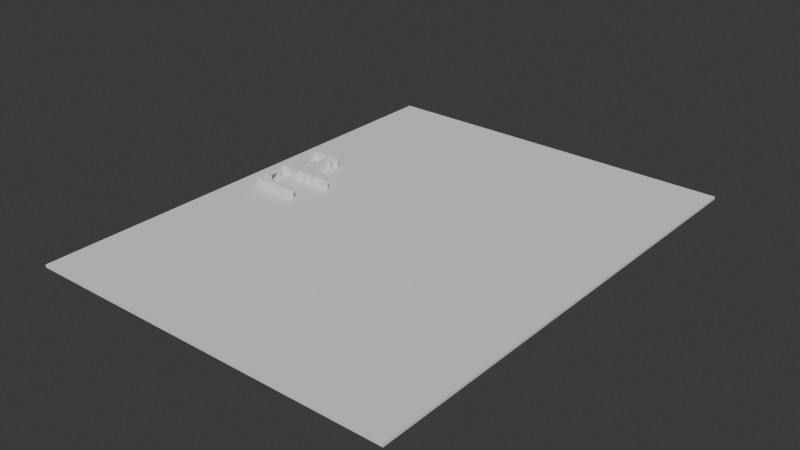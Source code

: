# Source: Pyramid.blend  (saved by Blender 4.2.66; exported with 4.5.12 LTS)
import bpy
from mathutils import Matrix  # noqa: F401  (used for matrix-valued properties, if any)

bpy.ops.wm.read_factory_settings(use_empty=True)
scene = bpy.context.scene
scene.name = 'Scene'

# ---- collections
col_collection = bpy.data.collections.new('Collection'); scene.collection.children.link(col_collection)

# ---- world
world_world = bpy.data.worlds.new('World'); scene.world = world_world
world_world.use_nodes = True; world_world.node_tree.nodes.clear()
_N = world_world.node_tree.nodes; _L = world_world.node_tree.links
n0 = _N.new('ShaderNodeOutputWorld'); n0.name = 'World Output'; n0.location = (300, 300)
n1 = _N.new('ShaderNodeBackground'); n1.name = 'Background'; n1.location = (10, 300)
n1.inputs[0].default_value = (0.05088, 0.05088, 0.05088, 1.0)
_L.new(n1.outputs[0], n0.inputs[0])
n0.is_active_output = True
world_world.color = (0.05088, 0.05088, 0.05088)
world_world.sun_shadow_jitter_overblur = 0.0

# ---- meshes
me_cube_004 = bpy.data.meshes.new('Cube.004')
me_cube_004.from_pydata([(-1.0, -1.0, -1.0), (-1.0, -1.0, -0.5763), (-1.0, 1.0, -1.0), (-1.0, 1.0, -0.5763), (1.0, -1.0, -1.0), (1.0, -1.0, -0.5763), (1.0, 1.0, -1.0), (1.0, 1.0, -0.5763), (-1.0, -1.0, 0.1904), (-1.0, 1.0, 0.1904), (1.0, 1.0, 0.1904), (1.0, -1.0, 0.1904)], [], [(0, 1, 3, 2), (2, 3, 7, 6), (6, 7, 5, 4), (4, 5, 1, 0), (2, 6, 4, 0), (7, 3, 9, 10), (10, 9, 8, 11), (5, 7, 10, 11), (3, 1, 8, 9), (1, 5, 11, 8)])
_uv = me_cube_004.uv_layers.new(name='UVMap')
_uv.uv.foreach_set('vector', [0.375, 0.0, 0.625, 0.0, 0.625, 0.25, 0.375, 0.25, 0.375, 0.25, 0.625, 0.25, 0.625, 0.5, 0.375, 0.5, 0.375, 0.5, 0.625, 0.5, 0.625, 0.75, 0.375, 0.75, 0.375, 0.75, 0.625, 0.75, 0.625, 1.0, 0.375, 1.0, 0.125, 0.5, 0.375, 0.5, 0.375, 0.75, 0.125, 0.75, 0.625, 0.5, 0.625, 0.25, 0.625, 0.25, 0.625, 0.5, 0.625, 0.5, 0.875, 0.5, 0.875, 0.75, 0.625, 0.75, 0.625, 0.75, 0.625, 0.5, 0.625, 0.5, 0.625, 0.75, 0.625, 0.25, 0.625, 0.0, 0.625, 0.0, 0.625, 0.25, 0.625, 1.0, 0.625, 0.75, 0.625, 0.75, 0.625, 1.0])
me_cube_004.update()
me_cube_008 = bpy.data.meshes.new('Cube.008')
me_cube_008.from_pydata([(-1.0, -1.0, -1.0), (-1.0, -1.0, 3.0), (-1.0, 1.0, -1.0), (-1.0, 1.0, 3.0), (1.0, -1.0, -1.0), (1.0, -1.0, 3.0), (1.0, 1.0, -1.0), (1.0, 1.0, 3.0), (-1.0, -1.0, 4.0), (-1.0, 1.0, 4.0), (1.0, 1.0, 4.0), (1.0, -1.0, 4.0), (-1.0, 5.0, 3.0), (1.0, 5.0, 3.0), (-1.0, 5.0, 4.0), (1.0, 5.0, 4.0), (-1.0, 7.0, 3.0), (1.0, 7.0, 3.0), (-1.0, 7.0, 4.0), (1.0, 7.0, 4.0), (-1.0, 5.0, -1.0), (1.0, 5.0, -1.0), (-1.0, 7.0, -1.0), (1.0, 7.0, -1.0), (-2.0, 1.0, -1.0), (-2.0, -1.0, -1.0), (-2.0, -1.0, 3.0), (-2.0, 1.0, 3.0), (-2.0, -1.0, 4.0), (-2.0, 1.0, 4.0), (-2.0, 5.0, 4.0), (-2.0, 5.0, 3.0), (-2.0, 7.0, 4.0), (-2.0, 7.0, 3.0), (-2.0, 7.0, -1.0), (-2.0, 5.0, -1.0), (-4.0, 1.0, -1.0), (-4.0, -1.0, -1.0), (-4.0, -1.0, 3.0), (-4.0, 1.0, 3.0), (-4.0, -1.0, 4.0), (-4.0, 1.0, 4.0), (-4.0, 5.0, 4.0), (-4.0, 5.0, 3.0), (-4.0, 7.0, 4.0), (-4.0, 7.0, 3.0), (-4.0, 7.0, -1.0), (-4.0, 5.0, -1.0), (-2.0, 12.0, -1.0), (-1.0, 12.0, -1.0), (-2.0, 12.0, 4.0), (-2.0, -5.0, 4.0), (-1.0, -5.0, 4.0), (-1.0, -5.0, -1.0), (-2.0, -5.0, -1.0), (-2.0, -6.0, 4.0), (-1.0, -6.0, 4.0), (-1.0, -6.0, -1.0), (-2.0, -6.0, -1.0), (3.0, -5.0, 4.0), (3.0, -5.0, -1.0), (3.0, -6.0, 4.0), (3.0, -6.0, -1.0), (6.0, 11.0, 4.0), (6.0, 11.0, -1.0), (6.0, 12.0, 4.0), (6.0, 12.0, -1.0), (6.0, -5.0, 4.0), (6.0, -5.0, -1.0), (6.0, -6.0, 4.0), (6.0, -6.0, -1.0), (7.0, 11.0, 4.0), (7.0, 11.0, -1.0), (7.0, 12.0, 4.0), (7.0, 12.0, -1.0), (7.0, -5.0, 4.0), (7.0, -5.0, -1.0), (7.0, -6.0, 4.0), (7.0, -6.0, -1.0), (9.0, 11.0, 4.0), (9.0, 11.0, -1.0), (9.0, 12.0, 4.0), (9.0, 12.0, -1.0), (9.0, -5.0, 4.0), (9.0, -5.0, -1.0), (9.0, -6.0, 4.0), (9.0, -6.0, -1.0), (12.0, 11.0, 4.0), (12.0, 11.0, -1.0), (12.0, 12.0, 4.0), (12.0, 12.0, -1.0), (12.0, -5.0, 4.0), (12.0, -5.0, -1.0), (12.0, -6.0, 4.0), (12.0, -6.0, -1.0), (7.0, -4.0, 4.0), (7.0, -4.0, -1.0), (9.0, -4.0, 4.0), (9.0, -4.0, -1.0), (7.0, 10.0, 4.0), (7.0, 10.0, -1.0), (9.0, 10.0, 4.0), (9.0, 10.0, -1.0), (14.0, 11.0, 4.0), (14.0, 11.0, -1.0), (14.0, 12.0, 4.0), (14.0, 12.0, -1.0), (14.0, -5.0, 4.0), (14.0, -5.0, -1.0), (14.0, -6.0, 4.0), (14.0, -6.0, -1.0), (12.0, -4.0, 4.0), (12.0, -4.0, -1.0), (14.0, -4.0, 4.0), (14.0, -4.0, -1.0), (12.0, 10.0, 4.0), (12.0, 10.0, -1.0), (14.0, 10.0, 4.0), (14.0, 10.0, -1.0), (17.0, 11.0, 4.0), (17.0, 11.0, -1.0), (17.0, 12.0, 4.0), (17.0, 12.0, -1.0), (17.0, -5.0, 4.0), (17.0, -5.0, -1.0), (17.0, -6.0, 4.0), (17.0, -6.0, -1.0), (19.0, 11.0, 4.0), (19.0, 11.0, -1.0), (19.0, 12.0, 4.0), (19.0, 12.0, -1.0), (19.0, -5.0, 4.0), (19.0, -5.0, -1.0), (19.0, -6.0, 4.0), (19.0, -6.0, -1.0), (17.0, -4.0, 4.0), (17.0, -4.0, -1.0), (19.0, -4.0, 4.0), (19.0, -4.0, -1.0), (17.0, 10.0, 4.0), (17.0, 10.0, -1.0), (19.0, 10.0, 4.0), (19.0, 10.0, -1.0), (21.0, 11.0, 4.0), (21.0, 11.0, -1.0), (21.0, 12.0, 4.0), (21.0, 12.0, -1.0), (21.0, -5.0, 4.0), (21.0, -5.0, -1.0), (21.0, -6.0, 4.0), (21.0, -6.0, -1.0), (6.0, 16.0, 4.0), (6.0, 16.0, -1.0), (7.0, 16.0, 4.0), (7.0, 16.0, -1.0), (6.0, 17.0, 4.0), (6.0, 17.0, -1.0), (7.0, 17.0, 4.0), (7.0, 17.0, -1.0), (9.0, 16.0, 4.0), (9.0, 16.0, -1.0), (9.0, 17.0, 4.0), (9.0, 17.0, -1.0), (10.0, 16.0, 4.0), (10.0, 16.0, -1.0), (10.0, 17.0, 4.0), (10.0, 17.0, -1.0), (9.0, 20.0, 4.0), (9.0, 20.0, -1.0), (10.0, 20.0, 4.0), (10.0, 20.0, -1.0), (9.0, 21.0, 4.0), (9.0, 21.0, -1.0), (10.0, 21.0, 4.0), (10.0, 21.0, -1.0), (7.0, 20.0, 4.0), (7.0, 20.0, -1.0), (7.0, 21.0, 4.0), (7.0, 21.0, -1.0), (6.0, 20.0, 4.0), (6.0, 20.0, -1.0), (6.0, 21.0, 4.0), (6.0, 21.0, -1.0), (7.0, 23.0, 4.0), (7.0, 23.0, -1.0), (6.0, 23.0, 4.0), (6.0, 23.0, -1.0), (7.0, 24.0, 4.0), (7.0, 24.0, -1.0), (6.0, 24.0, 4.0), (6.0, 24.0, -1.0), (-1.0, 7.0, 4.0), (-2.0, 11.0, -1.0), (-1.0, 12.0, 4.0), (-2.0, 12.0, 4.0), (-2.0, 11.0, 4.0), (-2.0, 7.0, 4.0), (-1.0, 12.0, 4.0), (-2.0, 7.0, -1.0), (8.0, 23.0, 4.0), (8.0, 23.0, -1.0), (8.0, 24.0, 4.0), (8.0, 24.0, -1.0), (9.0, 23.0, 4.0), (9.0, 23.0, -1.0), (9.0, 24.0, 4.0), (9.0, 24.0, -1.0), (8.0, 28.0, 4.0), (8.0, 28.0, -1.0), (9.0, 28.0, 4.0), (9.0, 28.0, -1.0), (8.0, 28.0, 4.0), (8.0, 28.0, -1.0), (9.0, 28.0, 4.0), (9.0, 28.0, -1.0), (-2.0, 12.0, -1.0), (-1.0, 7.0, -1.0), (-1.0, 12.0, -1.0), (8.0, 28.0, 4.0), (8.0, 28.0, -1.0), (9.0, 28.0, 4.0), (9.0, 28.0, -1.0), (8.0, 29.0, 4.0), (8.0, 29.0, -1.0), (9.0, 29.0, 4.0), (9.0, 29.0, -1.0), (11.0, 28.0, 4.0), (11.0, 28.0, -1.0), (11.0, 29.0, 4.0), (11.0, 29.0, -1.0), (21.0, 12.0, 4.0), (21.0, 12.0, -1.0), (21.0, 16.0, 4.0), (21.0, 16.0, -1.0), (11.0, 16.0, 4.0), (11.0, 16.0, -1.0), (11.0, 17.0, 4.0), (11.0, 17.0, -1.0), (11.0, 20.0, 4.0), (11.0, 20.0, -1.0), (11.0, 21.0, 4.0), (11.0, 21.0, -1.0), (11.0, 21.0, 4.0), (11.0, 21.0, -1.0), (11.0, 23.0, 4.0), (11.0, 23.0, -1.0), (11.0, 24.0, 4.0), (11.0, 24.0, -1.0), (11.0, 28.0, 4.0), (11.0, 28.0, -1.0), (11.0, 23.0, 4.0), (11.0, 23.0, -1.0), (11.0, 24.0, 4.0), (11.0, 24.0, -1.0), (11.0, 28.0, 4.0), (11.0, 28.0, -1.0), (11.0, 29.0, 4.0), (11.0, 29.0, -1.0), (24.0, 11.0, 4.0), (24.0, 11.0, -1.0), (24.0, 12.0, 4.0), (24.0, 12.0, -1.0), (26.0, 11.0, 4.0), (26.0, 11.0, -1.0), (26.0, 12.0, 4.0), (26.0, 12.0, -1.0), (-1.0, 11.0, -1.0), (-1.0, 11.0, 4.0), (-1.0, 11.0, 4.0), (-1.0, 11.0, -1.0), (3.0, 11.0, 4.0), (3.0, 11.0, -1.0), (3.0, 12.0, 4.0), (3.0, 12.0, -1.0), (-1.0, 24.0, -1.0), (-2.0, 24.0, -1.0), (-1.0, 24.0, 4.0), (-2.0, 24.0, 4.0), (-1.0, 24.0, 4.0), (-1.0, 24.0, -1.0), (3.0, 23.0, 4.0), (3.0, 23.0, -1.0), (3.0, 24.0, 4.0), (3.0, 24.0, -1.0), (-1.0, 32.0, -1.0), (-2.0, 32.0, -1.0), (-1.0, 32.0, 4.0), (-2.0, 32.0, 4.0), (-1.0, 33.0, -1.0), (-2.0, 33.0, -1.0), (-1.0, 33.0, 4.0), (-2.0, 33.0, 4.0), (13.0, 32.0, 4.0), (13.0, 32.0, -1.0), (13.0, 33.0, 4.0), (13.0, 33.0, -1.0), (12.0, 16.0, 4.0), (12.0, 16.0, -1.0), (12.0, 17.0, 4.0), (12.0, 17.0, -1.0), (12.0, 28.0, 4.0), (12.0, 28.0, -1.0), (12.0, 29.0, 4.0), (12.0, 29.0, -1.0)], [], [(9, 14, 30, 29), (2, 3, 7, 6), (6, 7, 5, 4), (4, 5, 1, 0), (2, 6, 4, 0), (5, 7, 10, 11), (10, 9, 8, 11), (3, 2, 24, 27), (1, 5, 11, 8), (7, 3, 12, 13), (20, 12, 31, 35), (10, 7, 13, 15), (8, 9, 29, 28), (9, 10, 15, 14), (17, 16, 18, 19), (14, 15, 19, 18), (15, 13, 17, 19), (16, 17, 23, 22), (21, 20, 22, 23), (17, 13, 21, 23), (14, 18, 32, 30), (13, 12, 20, 21), (32, 33, 45, 44), (27, 24, 36, 39), (34, 35, 47, 46), (29, 30, 42, 41), (26, 28, 40, 38), (2, 0, 25, 24), (12, 3, 27, 31), (22, 20, 35, 34), (0, 8, 52, 53), (37, 38, 39, 36), (39, 38, 40, 41), (43, 42, 44, 45), (39, 41, 42, 43), (43, 45, 46, 47), (24, 25, 37, 36), (33, 34, 46, 45), (28, 29, 41, 40), (30, 32, 44, 42), (25, 26, 38, 37), (31, 27, 39, 43), (35, 31, 43, 47), (53, 52, 59, 60), (28, 25, 54, 51), (8, 28, 51, 52), (25, 0, 53, 54), (55, 58, 57, 56), (54, 53, 57, 58), (51, 54, 58, 55), (52, 51, 55, 56), (52, 56, 61, 59), (57, 53, 60, 62), (56, 57, 62, 61), (68, 67, 75, 76), (67, 69, 77, 75), (62, 60, 68, 70), (61, 62, 70, 69), (64, 63, 65, 66), (59, 61, 69, 67), (60, 59, 67, 68), (75, 77, 85, 83), (74, 73, 81, 82), (64, 66, 74, 72), (63, 64, 72, 71), (70, 68, 76, 78), (69, 70, 78, 77), (65, 63, 71, 73), (153, 73, 230, 232), (85, 86, 94, 93), (86, 84, 92, 94), (84, 76, 96, 98), (72, 74, 82, 80), (79, 71, 99, 101), (78, 76, 84, 86), (77, 78, 86, 85), (73, 71, 79, 81), (93, 94, 110, 109), (94, 92, 108, 110), (81, 79, 87, 89), (82, 81, 89, 90), (83, 85, 93, 91), (84, 83, 91, 92), (80, 82, 90, 88), (79, 80, 88, 87), (96, 95, 97, 98), (76, 75, 95, 96), (83, 84, 98, 97), (75, 83, 97, 95), (99, 100, 102, 101), (71, 72, 100, 99), (72, 80, 102, 100), (80, 79, 101, 102), (106, 105, 121, 122), (105, 103, 119, 121), (89, 87, 103, 105), (90, 89, 105, 106), (91, 93, 109, 107), (108, 92, 112, 114), (88, 90, 106, 104), (88, 104, 118, 116), (112, 111, 113, 114), (107, 108, 114, 113), (92, 91, 111, 112), (91, 107, 113, 111), (115, 116, 118, 117), (104, 103, 117, 118), (103, 87, 115, 117), (87, 88, 116, 115), (120, 122, 130, 128), (124, 123, 135, 136), (107, 109, 125, 123), (108, 107, 123, 124), (104, 106, 122, 120), (103, 104, 120, 119), (110, 108, 124, 126), (109, 110, 126, 125), (134, 132, 148, 150), (127, 128, 144, 143), (128, 127, 141, 142), (126, 124, 132, 134), (125, 126, 134, 133), (121, 119, 127, 129), (122, 121, 129, 130), (123, 125, 133, 131), (136, 135, 137, 138), (123, 131, 137, 135), (131, 132, 138, 137), (132, 124, 136, 138), (139, 140, 142, 141), (120, 128, 142, 140), (127, 119, 139, 141), (119, 120, 140, 139), (145, 143, 258, 260), (148, 147, 149, 150), (133, 134, 150, 149), (129, 127, 143, 145), (130, 129, 145, 146), (131, 133, 149, 147), (132, 131, 147, 148), (128, 130, 146, 144), (152, 151, 155, 156), (65, 73, 153, 151), (74, 66, 152, 154), (66, 65, 151, 152), (184, 186, 190, 188), (156, 155, 157, 158), (151, 153, 157, 155), (154, 158, 162, 160), (154, 152, 156, 158), (160, 162, 166, 164), (153, 154, 160, 159), (158, 157, 161, 162), (157, 153, 159, 161), (169, 165, 236, 238), (161, 165, 169, 167), (161, 159, 163, 165), (159, 160, 164, 163), (167, 171, 177, 175), (162, 161, 167, 168), (166, 162, 168, 170), (170, 174, 241, 239), (172, 171, 173, 174), (167, 169, 173, 171), (164, 166, 237, 235), (170, 168, 172, 174), (175, 177, 181, 179), (171, 172, 178, 177), (172, 168, 176, 178), (168, 167, 175, 176), (180, 179, 181, 182), (176, 175, 179, 180), (178, 176, 180, 182), (182, 181, 185, 186), (177, 178, 243, 242), (181, 177, 183, 185), (178, 182, 186, 184), (187, 188, 190, 189), (183, 184, 200, 199), (186, 185, 189, 190), (185, 183, 187, 189), (200, 202, 206, 204), (184, 188, 202, 200), (187, 183, 199, 201), (188, 187, 201, 202), (205, 203, 250, 252), (199, 200, 204, 203), (201, 199, 203, 205), (201, 205, 209, 207), (209, 210, 214, 213), (206, 210, 249, 247), (202, 201, 207, 208), (206, 202, 208, 210), (210, 208, 212, 214), (208, 207, 211, 212), (207, 209, 213, 211), (194, 197, 193, 50), (211, 213, 220, 218), (221, 219, 223, 225), (213, 214, 221, 220), (214, 212, 219, 221), (212, 211, 218, 219), (223, 222, 224, 225), (219, 218, 222, 223), (218, 220, 224, 222), (221, 225, 229, 227), (227, 229, 257, 255), (225, 224, 228, 229), (220, 221, 227, 226), (224, 220, 226, 228), (230, 231, 233, 232), (154, 153, 232, 233), (73, 74, 231, 230), (74, 154, 233, 231), (234, 235, 297, 296), (236, 237, 239, 238), (238, 239, 241, 240), (174, 173, 240, 241), (166, 170, 239, 237), (165, 163, 234, 236), (173, 169, 238, 240), (163, 164, 235, 234), (242, 243, 245, 244), (183, 177, 242, 244), (178, 184, 245, 243), (184, 183, 244, 245), (246, 247, 249, 248), (205, 206, 247, 246), (209, 205, 246, 248), (210, 209, 248, 249), (250, 251, 253, 252), (206, 205, 252, 253), (204, 206, 253, 251), (203, 204, 251, 250), (236, 234, 296, 298), (226, 227, 255, 254), (228, 226, 254, 256), (229, 228, 256, 257), (261, 260, 264, 265), (146, 145, 260, 261), (144, 146, 261, 259), (143, 144, 259, 258), (262, 263, 265, 264), (259, 261, 265, 263), (258, 259, 263, 262), (260, 258, 262, 264), (197, 217, 49, 193), (195, 267, 197, 194), (217, 215, 48, 49), (198, 196, 195, 192), (215, 194, 50, 48), (50, 193, 276, 277), (34, 32, 196, 198), (266, 267, 268, 269), (217, 197, 278, 279), (192, 195, 194, 215), (196, 191, 267, 195), (216, 198, 192, 266), (18, 22, 216, 191), (22, 34, 198, 216), (266, 192, 215, 217), (191, 216, 266, 267), (32, 18, 191, 196), (273, 217, 279, 283), (267, 266, 271, 270), (266, 217, 273, 271), (197, 267, 270, 272), (275, 277, 287, 285), (279, 278, 282, 283), (271, 273, 283, 281), (48, 50, 277, 275), (49, 48, 275, 274), (193, 49, 274, 276), (197, 272, 282, 278), (272, 270, 280, 282), (285, 287, 291, 289), (274, 275, 285, 284), (277, 276, 286, 287), (276, 274, 284, 286), (289, 291, 290, 288), (284, 285, 289, 288), (290, 286, 292, 294), (287, 286, 290, 291), (292, 293, 295, 294), (288, 290, 294, 295), (286, 284, 293, 292), (284, 288, 295, 293), (283, 282, 270, 271), (296, 297, 299, 298), (300, 301, 303, 302), (255, 257, 303, 301), (254, 255, 301, 300), (235, 237, 299, 297), (237, 236, 298, 299), (256, 254, 300, 302), (257, 256, 302, 303)])
_uv = me_cube_008.uv_layers.new(name='UVMap')
_uv.uv.foreach_set('vector', [0.875, 0.5, 0.875, 0.5, 0.875, 0.5, 0.875, 0.5, 0.375, 0.25, 0.625, 0.25, 0.625, 0.5, 0.375, 0.5, 0.375, 0.5, 0.625, 0.5, 0.625, 0.75, 0.375, 0.75, 0.375, 0.75, 0.625, 0.75, 0.625, 1.0, 0.375, 1.0, 0.125, 0.5, 0.375, 0.5, 0.375, 0.75, 0.125, 0.75, 0.625, 0.75, 0.625, 0.5, 0.625, 0.5, 0.625, 0.75, 0.625, 0.5, 0.875, 0.5, 0.875, 0.75, 0.625, 0.75, 0.625, 0.25, 0.375, 0.25, 0.375, 0.25, 0.625, 0.25, 0.625, 1.0, 0.625, 0.75, 0.625, 0.75, 0.625, 1.0, 0.625, 0.5, 0.625, 0.25, 0.625, 0.25, 0.625, 0.5, 0.625, 0.25, 0.625, 0.25, 0.625, 0.25, 0.625, 0.25, 0.625, 0.5, 0.625, 0.5, 0.625, 0.5, 0.625, 0.5, 0.875, 0.75, 0.875, 0.5, 0.875, 0.5, 0.875, 0.75, 0.875, 0.5, 0.625, 0.5, 0.625, 0.5, 0.875, 0.5, 0.625, 0.5, 0.625, 0.25, 0.625, 0.25, 0.625, 0.5, 0.875, 0.5, 0.625, 0.5, 0.625, 0.5, 0.875, 0.5, 0.625, 0.5, 0.625, 0.5, 0.625, 0.5, 0.625, 0.5, 0.625, 0.25, 0.625, 0.5, 0.625, 0.5, 0.625, 0.25, 0.625, 0.5, 0.625, 0.25, 0.625, 0.25, 0.625, 0.5, 0.625, 0.5, 0.625, 0.5, 0.625, 0.5, 0.625, 0.5, 0.875, 0.5, 0.875, 0.5, 0.875, 0.5, 0.875, 0.5, 0.625, 0.5, 0.625, 0.25, 0.625, 0.25, 0.625, 0.5, 0.625, 0.25, 0.625, 0.25, 0.625, 0.25, 0.625, 0.25, 0.625, 0.25, 0.375, 0.25, 0.375, 0.25, 0.625, 0.25, 0.625, 0.25, 0.625, 0.25, 0.625, 0.25, 0.625, 0.25, 0.875, 0.5, 0.875, 0.5, 0.875, 0.5, 0.875, 0.5, 0.625, 1.0, 0.625, 1.0, 0.625, 1.0, 0.625, 1.0, 0.125, 0.5, 0.125, 0.75, 0.125, 0.75, 0.125, 0.5, 0.625, 0.25, 0.625, 0.25, 0.625, 0.25, 0.625, 0.25, 0.625, 0.25, 0.625, 0.25, 0.625, 0.25, 0.625, 0.25, 0.0, 0.0, 0.0, 0.0, 0.0, 0.0, 0.0, 0.0, 0.375, 0.0, 0.625, 0.0, 0.625, 0.25, 0.375, 0.25, 0.625, 0.25, 0.625, 0.0, 0.625, 0.0, 0.625, 0.25, 0.625, 0.25, 0.625, 0.25, 0.625, 0.25, 0.625, 0.25, 0.625, 0.25, 0.625, 0.25, 0.625, 0.25, 0.625, 0.25, 0.625, 0.25, 0.625, 0.25, 0.625, 0.25, 0.625, 0.25, 0.125, 0.5, 0.125, 0.75, 0.125, 0.75, 0.125, 0.5, 0.625, 0.25, 0.625, 0.25, 0.625, 0.25, 0.625, 0.25, 0.875, 0.75, 0.875, 0.5, 0.875, 0.5, 0.875, 0.75, 0.875, 0.5, 0.875, 0.5, 0.875, 0.5, 0.875, 0.5, 0.375, 1.0, 0.625, 1.0, 0.625, 1.0, 0.375, 1.0, 0.625, 0.25, 0.625, 0.25, 0.625, 0.25, 0.625, 0.25, 0.625, 0.25, 0.625, 0.25, 0.625, 0.25, 0.625, 0.25, 0.0, 0.0, 0.0, 0.0, 0.0, 0.0, 0.0, 0.0, 0.0, 0.0, 0.0, 0.0, 0.0, 0.0, 0.0, 0.0, 0.875, 0.75, 0.875, 0.75, 0.875, 0.75, 0.875, 0.75, 0.125, 0.75, 0.125, 0.75, 0.125, 0.75, 0.125, 0.75, 0.875, 0.75, 0.125, 0.75, 0.125, 0.75, 0.875, 0.75, 0.125, 0.75, 0.125, 0.75, 0.125, 0.75, 0.125, 0.75, 0.0, 0.0, 0.0, 0.0, 0.0, 0.0, 0.0, 0.0, 0.875, 0.75, 0.875, 0.75, 0.875, 0.75, 0.875, 0.75, 0.875, 0.75, 0.875, 0.75, 0.875, 0.75, 0.875, 0.75, 0.125, 0.75, 0.125, 0.75, 0.125, 0.75, 0.125, 0.75, 0.875, 0.75, 0.125, 0.75, 0.125, 0.75, 0.875, 0.75, 0.0, 0.0, 0.0, 0.0, 0.0, 0.0, 0.0, 0.0, 0.875, 0.75, 0.875, 0.75, 0.875, 0.75, 0.875, 0.75, 0.125, 0.75, 0.125, 0.75, 0.125, 0.75, 0.125, 0.75, 0.875, 0.75, 0.125, 0.75, 0.125, 0.75, 0.875, 0.75, 0.625, 0.25, 0.875, 0.5, 0.875, 0.5, 0.625, 0.25, 0.875, 0.75, 0.875, 0.75, 0.875, 0.75, 0.875, 0.75, 0.0, 0.0, 0.0, 0.0, 0.0, 0.0, 0.0, 0.0, 0.875, 0.75, 0.875, 0.75, 0.875, 0.75, 0.875, 0.75, 0.625, 0.25, 0.875, 0.5, 0.875, 0.5, 0.625, 0.25, 0.625, 0.25, 0.625, 0.25, 0.625, 0.25, 0.625, 0.25, 0.0, 0.0, 0.0, 0.0, 0.0, 0.0, 0.0, 0.0, 0.125, 0.75, 0.125, 0.75, 0.125, 0.75, 0.125, 0.75, 0.875, 0.75, 0.125, 0.75, 0.125, 0.75, 0.875, 0.75, 0.875, 0.5, 0.875, 0.5, 0.875, 0.5, 0.875, 0.5, 0.875, 0.5, 0.875, 0.5, 0.875, 0.5, 0.875, 0.5, 0.875, 0.75, 0.125, 0.75, 0.125, 0.75, 0.875, 0.75, 0.125, 0.75, 0.125, 0.75, 0.125, 0.75, 0.125, 0.75, 0.125, 0.75, 0.125, 0.75, 0.125, 0.75, 0.125, 0.75, 0.625, 0.25, 0.625, 0.25, 0.625, 0.25, 0.625, 0.25, 0.875, 0.5, 0.875, 0.5, 0.875, 0.5, 0.875, 0.5, 0.125, 0.75, 0.125, 0.75, 0.125, 0.75, 0.125, 0.75, 0.875, 0.75, 0.125, 0.75, 0.125, 0.75, 0.875, 0.75, 0.875, 0.5, 0.875, 0.5, 0.875, 0.5, 0.875, 0.5, 0.875, 0.75, 0.125, 0.75, 0.125, 0.75, 0.875, 0.75, 0.125, 0.75, 0.125, 0.75, 0.125, 0.75, 0.125, 0.75, 0.875, 0.5, 0.875, 0.5, 0.875, 0.5, 0.875, 0.5, 0.625, 0.25, 0.875, 0.5, 0.875, 0.5, 0.625, 0.25, 0.875, 0.75, 0.875, 0.75, 0.875, 0.75, 0.875, 0.75, 0.0, 0.0, 0.0, 0.0, 0.0, 0.0, 0.0, 0.0, 0.625, 0.25, 0.625, 0.25, 0.625, 0.25, 0.625, 0.25, 0.0, 0.0, 0.0, 0.0, 0.0, 0.0, 0.0, 0.0, 0.0, 0.0, 0.0, 0.0, 0.0, 0.0, 0.0, 0.0, 0.0, 0.0, 0.0, 0.0, 0.0, 0.0, 0.0, 0.0, 0.0, 0.0, 0.0, 0.0, 0.0, 0.0, 0.0, 0.0, 0.875, 0.75, 0.875, 0.75, 0.875, 0.75, 0.875, 0.75, 0.0, 0.0, 0.0, 0.0, 0.0, 0.0, 0.0, 0.0, 0.0, 0.0, 0.0, 0.0, 0.0, 0.0, 0.0, 0.0, 0.625, 0.25, 0.625, 0.25, 0.625, 0.25, 0.625, 0.25, 0.0, 0.0, 0.0, 0.0, 0.0, 0.0, 0.0, 0.0, 0.625, 0.25, 0.875, 0.5, 0.875, 0.5, 0.625, 0.25, 0.875, 0.5, 0.875, 0.5, 0.875, 0.5, 0.875, 0.5, 0.875, 0.5, 0.875, 0.5, 0.875, 0.5, 0.875, 0.5, 0.625, 0.25, 0.875, 0.5, 0.875, 0.5, 0.625, 0.25, 0.875, 0.75, 0.875, 0.75, 0.875, 0.75, 0.875, 0.75, 0.125, 0.75, 0.125, 0.75, 0.125, 0.75, 0.125, 0.75, 0.625, 0.25, 0.625, 0.25, 0.625, 0.25, 0.625, 0.25, 0.625, 0.25, 0.625, 0.25, 0.625, 0.25, 0.625, 0.25, 0.0, 0.0, 0.0, 0.0, 0.0, 0.0, 0.0, 0.0, 0.0, 0.0, 0.0, 0.0, 0.0, 0.0, 0.0, 0.0, 0.0, 0.0, 0.0, 0.0, 0.0, 0.0, 0.0, 0.0, 0.875, 0.75, 0.875, 0.75, 0.875, 0.75, 0.875, 0.75, 0.0, 0.0, 0.0, 0.0, 0.0, 0.0, 0.0, 0.0, 0.0, 0.0, 0.0, 0.0, 0.0, 0.0, 0.0, 0.0, 0.875, 0.5, 0.875, 0.5, 0.875, 0.5, 0.875, 0.5, 0.0, 0.0, 0.0, 0.0, 0.0, 0.0, 0.0, 0.0, 0.625, 0.25, 0.625, 0.25, 0.625, 0.25, 0.625, 0.25, 0.0, 0.0, 0.0, 0.0, 0.0, 0.0, 0.0, 0.0, 0.875, 0.75, 0.875, 0.75, 0.875, 0.75, 0.875, 0.75, 0.0, 0.0, 0.0, 0.0, 0.0, 0.0, 0.0, 0.0, 0.625, 0.25, 0.625, 0.25, 0.625, 0.25, 0.625, 0.25, 0.0, 0.0, 0.0, 0.0, 0.0, 0.0, 0.0, 0.0, 0.125, 0.75, 0.125, 0.75, 0.125, 0.75, 0.125, 0.75, 0.875, 0.75, 0.125, 0.75, 0.125, 0.75, 0.875, 0.75, 0.125, 0.75, 0.125, 0.75, 0.125, 0.75, 0.125, 0.75, 0.0, 0.0, 0.0, 0.0, 0.0, 0.0, 0.0, 0.0, 0.0, 0.0, 0.0, 0.0, 0.0, 0.0, 0.0, 0.0, 0.125, 0.75, 0.125, 0.75, 0.125, 0.75, 0.125, 0.75, 0.875, 0.75, 0.125, 0.75, 0.125, 0.75, 0.875, 0.75, 0.875, 0.5, 0.875, 0.5, 0.875, 0.5, 0.875, 0.5, 0.625, 0.25, 0.875, 0.5, 0.875, 0.5, 0.625, 0.25, 0.875, 0.75, 0.875, 0.75, 0.875, 0.75, 0.875, 0.75, 0.0, 0.0, 0.0, 0.0, 0.0, 0.0, 0.0, 0.0, 0.875, 0.75, 0.875, 0.75, 0.875, 0.75, 0.875, 0.75, 0.0, 0.0, 0.0, 0.0, 0.0, 0.0, 0.0, 0.0, 0.125, 0.75, 0.125, 0.75, 0.125, 0.75, 0.125, 0.75, 0.0, 0.0, 0.0, 0.0, 0.0, 0.0, 0.0, 0.0, 0.625, 0.25, 0.625, 0.25, 0.625, 0.25, 0.625, 0.25, 0.875, 0.5, 0.875, 0.5, 0.875, 0.5, 0.875, 0.5, 0.0, 0.0, 0.0, 0.0, 0.0, 0.0, 0.0, 0.0, 0.875, 0.5, 0.875, 0.5, 0.875, 0.5, 0.875, 0.5, 0.0, 0.0, 0.0, 0.0, 0.0, 0.0, 0.0, 0.0, 0.875, 0.75, 0.125, 0.75, 0.125, 0.75, 0.875, 0.75, 0.875, 0.5, 0.875, 0.5, 0.875, 0.5, 0.875, 0.5, 0.625, 0.25, 0.875, 0.5, 0.875, 0.5, 0.625, 0.25, 0.875, 0.75, 0.875, 0.75, 0.875, 0.75, 0.875, 0.75, 0.0, 0.0, 0.0, 0.0, 0.0, 0.0, 0.0, 0.0, 0.625, 0.25, 0.625, 0.25, 0.625, 0.25, 0.625, 0.25, 0.625, 0.25, 0.875, 0.5, 0.875, 0.5, 0.625, 0.25, 0.875, 0.5, 0.875, 0.5, 0.875, 0.5, 0.875, 0.5, 0.625, 0.25, 0.625, 0.25, 0.625, 0.25, 0.625, 0.25, 0.625, 0.25, 0.875, 0.5, 0.875, 0.5, 0.625, 0.25, 0.625, 0.25, 0.625, 0.25, 0.625, 0.25, 0.625, 0.25, 0.625, 0.25, 0.875, 0.5, 0.875, 0.5, 0.625, 0.25, 0.875, 0.5, 0.875, 0.5, 0.875, 0.5, 0.875, 0.5, 0.625, 0.25, 0.625, 0.25, 0.625, 0.25, 0.625, 0.25, 0.625, 0.25, 0.625, 0.25, 0.625, 0.25, 0.625, 0.25, 0.625, 0.25, 0.625, 0.25, 0.625, 0.25, 0.625, 0.25, 0.875, 0.5, 0.625, 0.25, 0.625, 0.25, 0.875, 0.5, 0.625, 0.25, 0.875, 0.5, 0.875, 0.5, 0.625, 0.25, 0.875, 0.5, 0.875, 0.5, 0.875, 0.5, 0.875, 0.5, 0.875, 0.5, 0.875, 0.5, 0.875, 0.5, 0.875, 0.5, 0.875, 0.5, 0.875, 0.5, 0.875, 0.5, 0.875, 0.5, 0.875, 0.5, 0.875, 0.5, 0.875, 0.5, 0.875, 0.5, 0.875, 0.5, 0.625, 0.25, 0.625, 0.25, 0.875, 0.5, 0.875, 0.5, 0.875, 0.5, 0.875, 0.5, 0.875, 0.5, 0.625, 0.25, 0.875, 0.5, 0.875, 0.5, 0.625, 0.25, 0.625, 0.25, 0.625, 0.25, 0.625, 0.25, 0.625, 0.25, 0.625, 0.25, 0.625, 0.25, 0.625, 0.25, 0.625, 0.25, 0.625, 0.25, 0.875, 0.5, 0.875, 0.5, 0.625, 0.25, 0.875, 0.5, 0.875, 0.5, 0.875, 0.5, 0.875, 0.5, 0.625, 0.25, 0.625, 0.25, 0.625, 0.25, 0.625, 0.25, 0.625, 0.25, 0.625, 0.25, 0.625, 0.25, 0.625, 0.25, 0.875, 0.5, 0.875, 0.5, 0.875, 0.5, 0.875, 0.5, 0.875, 0.5, 0.625, 0.25, 0.625, 0.25, 0.875, 0.5, 0.625, 0.25, 0.625, 0.25, 0.625, 0.25, 0.625, 0.25, 0.625, 0.25, 0.875, 0.5, 0.875, 0.5, 0.625, 0.25, 0.625, 0.25, 0.875, 0.5, 0.875, 0.5, 0.625, 0.25, 0.625, 0.25, 0.875, 0.5, 0.875, 0.5, 0.625, 0.25, 0.625, 0.25, 0.625, 0.25, 0.625, 0.25, 0.625, 0.25, 0.625, 0.25, 0.875, 0.5, 0.875, 0.5, 0.625, 0.25, 0.875, 0.5, 0.625, 0.25, 0.625, 0.25, 0.875, 0.5, 0.875, 0.5, 0.875, 0.5, 0.875, 0.5, 0.875, 0.5, 0.625, 0.25, 0.625, 0.25, 0.625, 0.25, 0.625, 0.25, 0.875, 0.5, 0.625, 0.25, 0.625, 0.25, 0.875, 0.5, 0.875, 0.5, 0.625, 0.25, 0.625, 0.25, 0.875, 0.5, 0.625, 0.25, 0.875, 0.5, 0.875, 0.5, 0.625, 0.25, 0.875, 0.5, 0.875, 0.5, 0.875, 0.5, 0.875, 0.5, 0.625, 0.25, 0.625, 0.25, 0.625, 0.25, 0.625, 0.25, 0.625, 0.25, 0.625, 0.25, 0.625, 0.25, 0.625, 0.25, 0.875, 0.5, 0.875, 0.5, 0.875, 0.5, 0.875, 0.5, 0.625, 0.25, 0.875, 0.5, 0.875, 0.5, 0.625, 0.25, 0.875, 0.5, 0.875, 0.5, 0.875, 0.5, 0.875, 0.5, 0.875, 0.5, 0.625, 0.25, 0.625, 0.25, 0.875, 0.5, 0.875, 0.5, 0.875, 0.5, 0.875, 0.5, 0.875, 0.5, 0.875, 0.5, 0.875, 0.5, 0.875, 0.5, 0.875, 0.5, 0.875, 0.5, 0.625, 0.25, 0.625, 0.25, 0.875, 0.5, 0.625, 0.25, 0.625, 0.25, 0.625, 0.25, 0.625, 0.25, 0.625, 0.25, 0.875, 0.5, 0.875, 0.5, 0.625, 0.25, 0.625, 0.25, 0.625, 0.25, 0.625, 0.25, 0.625, 0.25, 0.625, 0.25, 0.625, 0.25, 0.625, 0.25, 0.625, 0.25, 0.625, 0.25, 0.875, 0.5, 0.875, 0.5, 0.625, 0.25, 0.875, 0.5, 0.875, 0.5, 0.875, 0.5, 0.875, 0.5, 0.875, 0.5, 0.875, 0.5, 0.875, 0.5, 0.875, 0.5, 0.875, 0.5, 0.875, 0.5, 0.875, 0.5, 0.875, 0.5, 0.625, 0.25, 0.625, 0.25, 0.625, 0.25, 0.625, 0.25, 0.875, 0.5, 0.625, 0.25, 0.625, 0.25, 0.875, 0.5, 0.625, 0.25, 0.625, 0.25, 0.625, 0.25, 0.625, 0.25, 0.625, 0.25, 0.875, 0.5, 0.875, 0.5, 0.625, 0.25, 0.625, 0.25, 0.875, 0.5, 0.875, 0.5, 0.625, 0.25, 0.625, 0.25, 0.875, 0.5, 0.875, 0.5, 0.625, 0.25, 0.875, 0.5, 0.875, 0.5, 0.875, 0.5, 0.875, 0.5, 0.625, 0.25, 0.625, 0.25, 0.625, 0.25, 0.625, 0.25, 0.625, 0.25, 0.625, 0.25, 0.625, 0.25, 0.625, 0.25, 0.625, 0.25, 0.875, 0.5, 0.875, 0.5, 0.625, 0.25, 0.875, 0.5, 0.625, 0.25, 0.625, 0.25, 0.875, 0.5, 0.875, 0.5, 0.875, 0.5, 0.875, 0.5, 0.875, 0.5, 0.875, 0.5, 0.625, 0.25, 0.625, 0.25, 0.875, 0.5, 0.625, 0.25, 0.875, 0.5, 0.875, 0.5, 0.625, 0.25, 0.875, 0.5, 0.625, 0.25, 0.625, 0.25, 0.875, 0.5, 0.625, 0.25, 0.625, 0.25, 0.625, 0.25, 0.625, 0.25, 0.875, 0.5, 0.625, 0.25, 0.625, 0.25, 0.875, 0.5, 0.875, 0.5, 0.625, 0.25, 0.625, 0.25, 0.875, 0.5, 0.875, 0.5, 0.625, 0.25, 0.625, 0.25, 0.875, 0.5, 0.625, 0.25, 0.875, 0.5, 0.875, 0.5, 0.625, 0.25, 0.625, 0.25, 0.625, 0.25, 0.625, 0.25, 0.625, 0.25, 0.875, 0.5, 0.875, 0.5, 0.875, 0.5, 0.875, 0.5, 0.875, 0.5, 0.875, 0.5, 0.875, 0.5, 0.875, 0.5, 0.875, 0.5, 0.625, 0.25, 0.625, 0.25, 0.875, 0.5, 0.875, 0.5, 0.625, 0.25, 0.625, 0.25, 0.875, 0.5, 0.875, 0.5, 0.875, 0.5, 0.875, 0.5, 0.875, 0.5, 0.625, 0.25, 0.625, 0.25, 0.625, 0.25, 0.625, 0.25, 0.625, 0.25, 0.875, 0.5, 0.875, 0.5, 0.625, 0.25, 0.875, 0.5, 0.625, 0.25, 0.625, 0.25, 0.875, 0.5, 0.875, 0.5, 0.625, 0.25, 0.625, 0.25, 0.875, 0.5, 0.875, 0.5, 0.875, 0.5, 0.875, 0.5, 0.875, 0.5, 0.625, 0.25, 0.875, 0.5, 0.875, 0.5, 0.625, 0.25, 0.875, 0.5, 0.625, 0.25, 0.625, 0.25, 0.875, 0.5, 0.625, 0.25, 0.875, 0.5, 0.875, 0.5, 0.625, 0.25, 0.625, 0.25, 0.625, 0.25, 0.625, 0.25, 0.625, 0.25, 0.875, 0.5, 0.625, 0.25, 0.625, 0.25, 0.875, 0.5, 0.875, 0.5, 0.875, 0.5, 0.875, 0.5, 0.875, 0.5, 0.875, 0.5, 0.625, 0.25, 0.625, 0.25, 0.875, 0.5, 0.875, 0.5, 0.875, 0.5, 0.875, 0.5, 0.875, 0.5, 0.625, 0.25, 0.875, 0.5, 0.875, 0.5, 0.625, 0.25, 0.625, 0.25, 0.875, 0.5, 0.875, 0.5, 0.625, 0.25, 0.625, 0.25, 0.875, 0.5, 0.875, 0.5, 0.625, 0.25, 0.625, 0.25, 0.625, 0.25, 0.625, 0.25, 0.625, 0.25, 0.0, 0.0, 0.0, 0.0, 0.0, 0.0, 0.0, 0.0, 0.0, 0.0, 0.0, 0.0, 0.0, 0.0, 0.0, 0.0, 0.625, 0.25, 0.625, 0.25, 0.625, 0.25, 0.625, 0.25, 0.0, 0.0, 0.0, 0.0, 0.0, 0.0, 0.0, 0.0, 0.875, 0.5, 0.875, 0.5, 0.875, 0.5, 0.875, 0.5, 0.0, 0.0, 0.0, 0.0, 0.0, 0.0, 0.0, 0.0, 0.875, 0.5, 0.875, 0.5, 0.875, 0.5, 0.875, 0.5, 0.625, 0.25, 0.625, 0.25, 0.625, 0.25, 0.625, 0.25, 0.0, 0.0, 0.0, 0.0, 0.0, 0.0, 0.0, 0.0, 0.0, 0.0, 0.0, 0.0, 0.0, 0.0, 0.0, 0.0, 0.875, 0.5, 0.875, 0.5, 0.875, 0.5, 0.875, 0.5, 0.0, 0.0, 0.0, 0.0, 0.0, 0.0, 0.0, 0.0, 0.0, 0.0, 0.0, 0.0, 0.0, 0.0, 0.0, 0.0, 0.0, 0.0, 0.0, 0.0, 0.0, 0.0, 0.0, 0.0, 0.0, 0.0, 0.0, 0.0, 0.0, 0.0, 0.0, 0.0, 0.875, 0.5, 0.875, 0.5, 0.875, 0.5, 0.875, 0.5, 0.625, 0.25, 0.625, 0.25, 0.625, 0.25, 0.625, 0.25, 0.0, 0.0, 0.0, 0.0, 0.0, 0.0, 0.0, 0.0, 0.625, 0.25, 0.625, 0.25, 0.625, 0.25, 0.625, 0.25, 0.625, 0.25, 0.625, 0.25, 0.625, 0.25, 0.625, 0.25, 0.0, 0.0, 0.0, 0.0, 0.0, 0.0, 0.0, 0.0, 0.875, 0.5, 0.875, 0.5, 0.875, 0.5, 0.875, 0.5, 0.625, 0.25, 0.625, 0.25, 0.625, 0.25, 0.625, 0.25, 0.0, 0.0, 0.0, 0.0, 0.0, 0.0, 0.0, 0.0, 0.625, 0.25, 0.625, 0.25, 0.625, 0.25, 0.625, 0.25, 0.875, 0.5, 0.875, 0.5, 0.875, 0.5, 0.875, 0.5, 0.0, 0.0, 0.0, 0.0, 0.0, 0.0, 0.0, 0.0, 0.0, 0.0, 0.0, 0.0, 0.0, 0.0, 0.0, 0.0, 0.625, 0.25, 0.625, 0.25, 0.625, 0.25, 0.625, 0.25, 0.0, 0.0, 0.0, 0.0, 0.0, 0.0, 0.0, 0.0, 0.625, 0.25, 0.625, 0.25, 0.625, 0.25, 0.625, 0.25, 0.0, 0.0, 0.0, 0.0, 0.0, 0.0, 0.0, 0.0, 0.875, 0.5, 0.875, 0.5, 0.875, 0.5, 0.875, 0.5, 0.875, 0.5, 0.875, 0.5, 0.875, 0.5, 0.875, 0.5, 0.0, 0.0, 0.0, 0.0, 0.0, 0.0, 0.0, 0.0, 0.625, 0.25, 0.625, 0.25, 0.625, 0.25, 0.625, 0.25, 0.875, 0.5, 0.875, 0.5, 0.875, 0.5, 0.875, 0.5, 0.0, 0.0, 0.0, 0.0, 0.0, 0.0, 0.0, 0.0, 0.625, 0.25, 0.875, 0.5, 0.875, 0.5, 0.625, 0.25, 0.625, 0.25, 0.625, 0.25, 0.625, 0.25, 0.625, 0.25, 0.875, 0.5, 0.875, 0.5, 0.875, 0.5, 0.875, 0.5, 0.875, 0.5, 0.875, 0.5, 0.875, 0.5, 0.875, 0.5, 0.0, 0.0, 0.0, 0.0, 0.0, 0.0, 0.0, 0.0, 0.625, 0.25, 0.875, 0.5, 0.875, 0.5, 0.625, 0.25, 0.0, 0.0, 0.0, 0.0, 0.0, 0.0, 0.0, 0.0, 0.625, 0.25, 0.625, 0.25, 0.625, 0.25, 0.625, 0.25, 0.0, 0.0, 0.0, 0.0, 0.0, 0.0, 0.0, 0.0, 0.875, 0.5, 0.625, 0.25, 0.625, 0.25, 0.875, 0.5, 0.875, 0.5, 0.625, 0.25, 0.625, 0.25, 0.875, 0.5, 0.625, 0.25, 0.625, 0.25, 0.625, 0.25, 0.625, 0.25, 0.875, 0.5, 0.625, 0.25, 0.625, 0.25, 0.875, 0.5, 0.625, 0.25, 0.625, 0.25, 0.625, 0.25, 0.625, 0.25, 0.625, 0.25, 0.875, 0.5, 0.875, 0.5, 0.625, 0.25, 0.875, 0.5, 0.875, 0.5, 0.875, 0.5, 0.875, 0.5, 0.625, 0.25, 0.875, 0.5, 0.875, 0.5, 0.625, 0.25])
me_cube_008.update()

# ---- objects
ob_cube = bpy.data.objects.new('Cube', me_cube_004)
ob_cube_001 = bpy.data.objects.new('Cube.001', me_cube_008)

# ---- transforms, parenting, visibility, modifiers, constraints
ob_cube.location = (160.0, 0.0, 0.0)
ob_cube.scale = (88.74, -114.7, 1.098)
ob_cube_001.location = (84.0, -3.0, 1.0)

# ---- collection membership
col_collection.objects.link(ob_cube)
col_collection.objects.link(ob_cube_001)

# ---- scene / render settings (as saved in the file)
scene.frame_start = 1; scene.frame_end = 250; scene.frame_set(35)
scene.render.engine = 'BLENDER_EEVEE_NEXT'
bpy.context.view_layer.update()

# ---- added for rendering (the .blend has no active camera and no usable light): camera, sun
cam_auto = bpy.data.cameras.new('AutoCamera')
cam_auto.lens = 50.0
cam_auto.sensor_width = 36.0
cam_auto.clip_end = 4710.63
ob_auto_camera = bpy.data.objects.new('AutoCamera', cam_auto)
scene.collection.objects.link(ob_auto_camera)
ob_auto_camera.location = (428.413, -322.095, 216.681)
ob_auto_camera.rotation_euler = (1.09748, -7.21219e-08, 0.694738)
scene.camera = ob_auto_camera
light_auto_sun = bpy.data.lights.new('AutoSun', 'SUN')
light_auto_sun.energy = 3.0
light_auto_sun.angle = 0.0523599
ob_auto_sun = bpy.data.objects.new('AutoSun', light_auto_sun)
scene.collection.objects.link(ob_auto_sun)
ob_auto_sun.rotation_euler = (0.872665, 0.174533, 0.523599)
bpy.context.view_layer.update()
